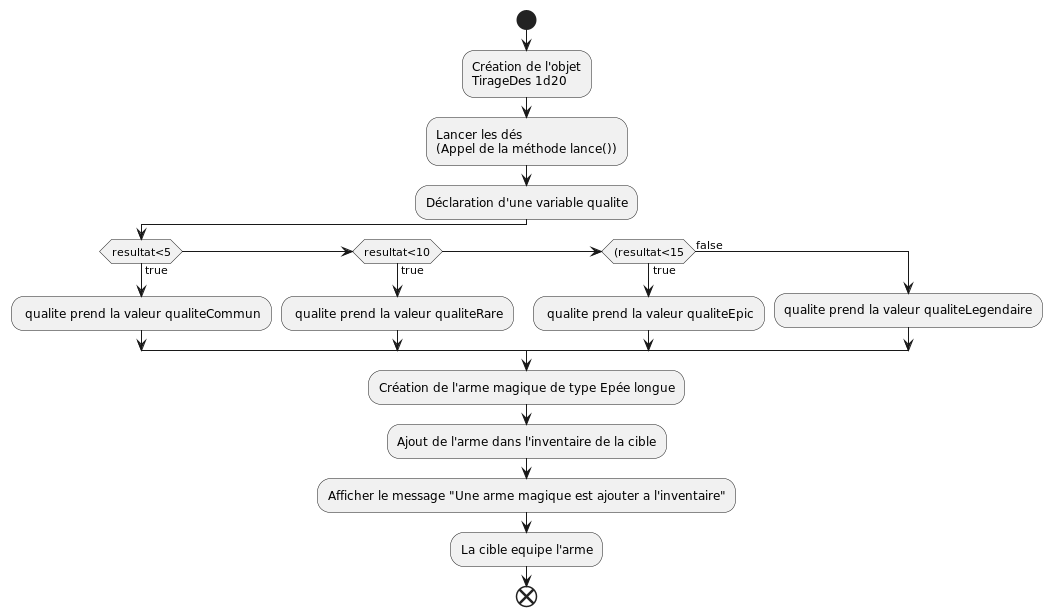

The diagram above was rendered by PlantUML. Its source (embedded in the PNG):
@startuml
!define ClassBackgroundColor #White
!define MethodBackgroundColor ClassBackgroundColor
!define ClassBorderColor #000000
!define ClassFontColor #000000
!define ClassFontSize 14
!define MethodFontColor ClassFontColor
!define MethodFontSize 12
!define ArrowColor #707070

skinparam class {
    BackgroundColor ClassBackgroundColor
    BorderColor ClassBorderColor
    FontColor ClassFontColor
    FontSize ClassFontSize
}

skinparam method {
    BackgroundColor MethodBackgroundColor
    BorderColor ClassBorderColor
    FontColor MethodFontColor
    FontSize MethodFontSize
}


start
:Création de l'objet\nTirageDes 1d20;
:Lancer les dés\n(Appel de la méthode lance());
:Déclaration d'une variable qualite;
if(resultat<5) then (true)
    : qualite prend la valeur qualiteCommun;
else if(resultat<10) then (true)
    : qualite prend la valeur qualiteRare;
else if((resultat<15) then (true)
    : qualite prend la valeur qualiteEpic;
else(false)
    :qualite prend la valeur qualiteLegendaire;
end if;
:Création de l'arme magique de type Epée longue;
:Ajout de l'arme dans l'inventaire de la cible;
:Afficher le message "Une arme magique est ajouter a l'inventaire";
:La cible equipe l'arme;
end
@enduml